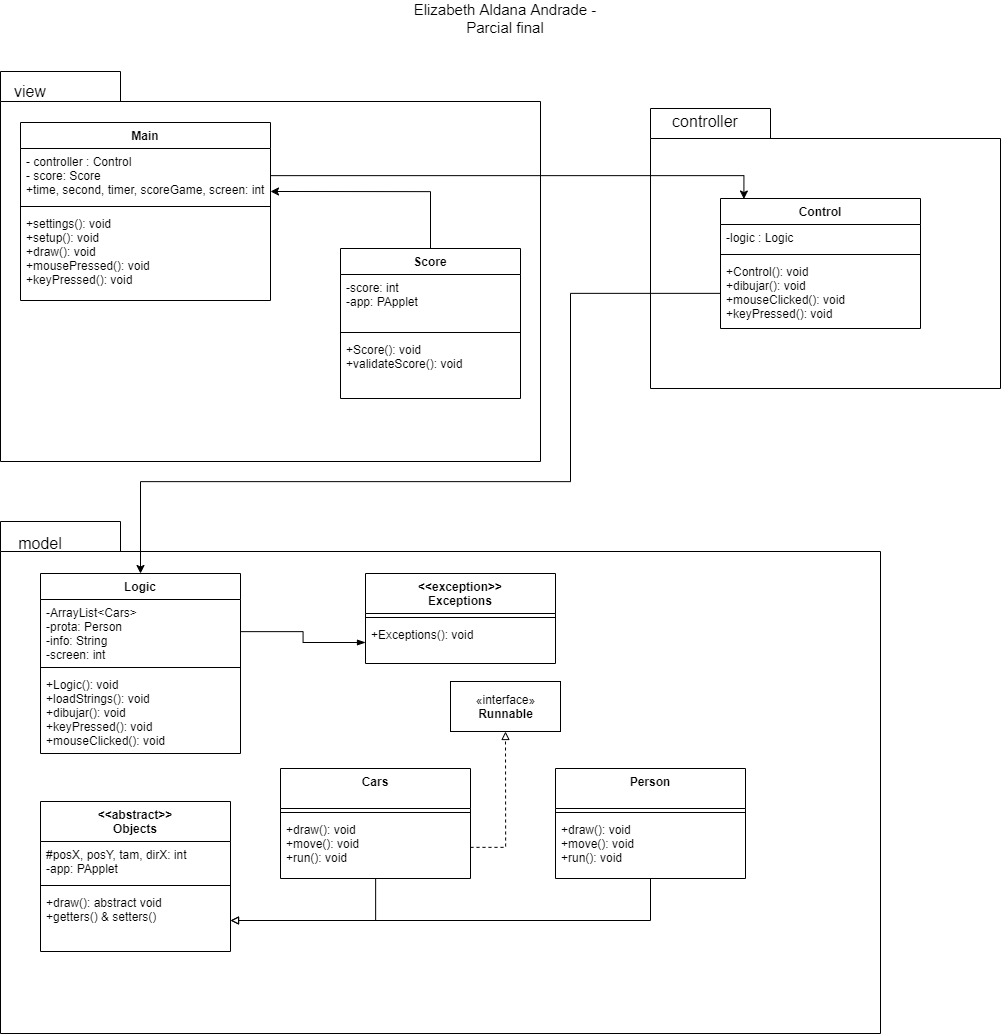

The diagram above was exported from draw.io. Its source (the exported page's mxGraphModel, read from the mxfile embedded in the PNG):
<mxGraphModel dx="3738" dy="1586" grid="1" gridSize="10" guides="1" tooltips="1" connect="1" arrows="1" fold="1" page="1" pageScale="1" pageWidth="827" pageHeight="1169" math="0" shadow="0">
  <root>
    <mxCell id="WIyWlLk6GJQsqaUBKTNV-0" />
    <mxCell id="WIyWlLk6GJQsqaUBKTNV-1" parent="WIyWlLk6GJQsqaUBKTNV-0" />
    <mxCell id="nC1d9URAPvtnIJeQSN_h-2" value="" style="shape=folder;fontStyle=1;spacingTop=10;tabWidth=120;tabHeight=30;tabPosition=left;html=1;" parent="WIyWlLk6GJQsqaUBKTNV-1" vertex="1">
      <mxGeometry x="160" y="350" width="350" height="280" as="geometry" />
    </mxCell>
    <mxCell id="Be4A4sPUcoXGeGA1tZao-0" value="" style="shape=folder;fontStyle=1;spacingTop=10;tabWidth=120;tabHeight=30;tabPosition=left;html=1;" parent="WIyWlLk6GJQsqaUBKTNV-1" vertex="1">
      <mxGeometry x="-490" y="763" width="880" height="512" as="geometry" />
    </mxCell>
    <mxCell id="Be4A4sPUcoXGeGA1tZao-1" value="" style="shape=folder;fontStyle=1;spacingTop=10;tabWidth=120;tabHeight=30;tabPosition=left;html=1;" parent="WIyWlLk6GJQsqaUBKTNV-1" vertex="1">
      <mxGeometry x="-490" y="313" width="540" height="390" as="geometry" />
    </mxCell>
    <mxCell id="Be4A4sPUcoXGeGA1tZao-2" value="&lt;font style=&quot;font-size: 16px&quot;&gt;model&lt;/font&gt;" style="text;html=1;strokeColor=none;fillColor=none;align=center;verticalAlign=middle;whiteSpace=wrap;rounded=0;" parent="WIyWlLk6GJQsqaUBKTNV-1" vertex="1">
      <mxGeometry x="-480" y="775" width="60" height="20" as="geometry" />
    </mxCell>
    <mxCell id="Be4A4sPUcoXGeGA1tZao-3" value="&lt;font style=&quot;font-size: 16px&quot;&gt;view&lt;/font&gt;" style="text;html=1;strokeColor=none;fillColor=none;align=center;verticalAlign=middle;whiteSpace=wrap;rounded=0;" parent="WIyWlLk6GJQsqaUBKTNV-1" vertex="1">
      <mxGeometry x="-490" y="323" width="60" height="20" as="geometry" />
    </mxCell>
    <mxCell id="Be4A4sPUcoXGeGA1tZao-4" value="&lt;font style=&quot;font-size: 16px&quot;&gt;controller&lt;/font&gt;" style="text;html=1;strokeColor=none;fillColor=none;align=center;verticalAlign=middle;whiteSpace=wrap;rounded=0;" parent="WIyWlLk6GJQsqaUBKTNV-1" vertex="1">
      <mxGeometry x="170" y="353" width="90" height="20" as="geometry" />
    </mxCell>
    <mxCell id="Be4A4sPUcoXGeGA1tZao-5" value="Main" style="swimlane;fontStyle=1;align=center;verticalAlign=top;childLayout=stackLayout;horizontal=1;startSize=26;horizontalStack=0;resizeParent=1;resizeParentMax=0;resizeLast=0;collapsible=1;marginBottom=0;" parent="WIyWlLk6GJQsqaUBKTNV-1" vertex="1">
      <mxGeometry x="-470" y="364" width="250" height="178" as="geometry" />
    </mxCell>
    <mxCell id="Be4A4sPUcoXGeGA1tZao-6" value="- controller : Control&#10;- score: Score&#10;+time, second, timer, scoreGame, screen: int&#10;" style="text;strokeColor=none;fillColor=none;align=left;verticalAlign=top;spacingLeft=4;spacingRight=4;overflow=hidden;rotatable=0;points=[[0,0.5],[1,0.5]];portConstraint=eastwest;" parent="Be4A4sPUcoXGeGA1tZao-5" vertex="1">
      <mxGeometry y="26" width="250" height="54" as="geometry" />
    </mxCell>
    <mxCell id="Be4A4sPUcoXGeGA1tZao-7" value="" style="line;strokeWidth=1;fillColor=none;align=left;verticalAlign=middle;spacingTop=-1;spacingLeft=3;spacingRight=3;rotatable=0;labelPosition=right;points=[];portConstraint=eastwest;" parent="Be4A4sPUcoXGeGA1tZao-5" vertex="1">
      <mxGeometry y="80" width="250" height="8" as="geometry" />
    </mxCell>
    <mxCell id="Be4A4sPUcoXGeGA1tZao-8" value="+settings(): void&#10;+setup(): void&#10;+draw(): void&#10;+mousePressed(): void&#10;+keyPressed(): void" style="text;strokeColor=none;fillColor=none;align=left;verticalAlign=top;spacingLeft=4;spacingRight=4;overflow=hidden;rotatable=0;points=[[0,0.5],[1,0.5]];portConstraint=eastwest;" parent="Be4A4sPUcoXGeGA1tZao-5" vertex="1">
      <mxGeometry y="88" width="250" height="90" as="geometry" />
    </mxCell>
    <mxCell id="Be4A4sPUcoXGeGA1tZao-9" value="Control" style="swimlane;fontStyle=1;align=center;verticalAlign=top;childLayout=stackLayout;horizontal=1;startSize=26;horizontalStack=0;resizeParent=1;resizeParentMax=0;resizeLast=0;collapsible=1;marginBottom=0;" parent="WIyWlLk6GJQsqaUBKTNV-1" vertex="1">
      <mxGeometry x="230" y="440" width="200" height="130" as="geometry" />
    </mxCell>
    <mxCell id="Be4A4sPUcoXGeGA1tZao-10" value="-logic : Logic" style="text;strokeColor=none;fillColor=none;align=left;verticalAlign=top;spacingLeft=4;spacingRight=4;overflow=hidden;rotatable=0;points=[[0,0.5],[1,0.5]];portConstraint=eastwest;" parent="Be4A4sPUcoXGeGA1tZao-9" vertex="1">
      <mxGeometry y="26" width="200" height="26" as="geometry" />
    </mxCell>
    <mxCell id="Be4A4sPUcoXGeGA1tZao-11" value="" style="line;strokeWidth=1;fillColor=none;align=left;verticalAlign=middle;spacingTop=-1;spacingLeft=3;spacingRight=3;rotatable=0;labelPosition=right;points=[];portConstraint=eastwest;" parent="Be4A4sPUcoXGeGA1tZao-9" vertex="1">
      <mxGeometry y="52" width="200" height="8" as="geometry" />
    </mxCell>
    <mxCell id="Be4A4sPUcoXGeGA1tZao-12" value="+Control(): void&#10;+dibujar(): void &#10;+mouseClicked(): void&#10;+keyPressed(): void" style="text;strokeColor=none;fillColor=none;align=left;verticalAlign=top;spacingLeft=4;spacingRight=4;overflow=hidden;rotatable=0;points=[[0,0.5],[1,0.5]];portConstraint=eastwest;" parent="Be4A4sPUcoXGeGA1tZao-9" vertex="1">
      <mxGeometry y="60" width="200" height="70" as="geometry" />
    </mxCell>
    <mxCell id="Be4A4sPUcoXGeGA1tZao-15" value="Logic" style="swimlane;fontStyle=1;align=center;verticalAlign=top;childLayout=stackLayout;horizontal=1;startSize=26;horizontalStack=0;resizeParent=1;resizeParentMax=0;resizeLast=0;collapsible=1;marginBottom=0;" parent="WIyWlLk6GJQsqaUBKTNV-1" vertex="1">
      <mxGeometry x="-450" y="815" width="200" height="180" as="geometry" />
    </mxCell>
    <mxCell id="Be4A4sPUcoXGeGA1tZao-16" value="-ArrayList&lt;Cars&gt;&#10;-prota: Person&#10;-info: String&#10;-screen: int" style="text;strokeColor=none;fillColor=none;align=left;verticalAlign=top;spacingLeft=4;spacingRight=4;overflow=hidden;rotatable=0;points=[[0,0.5],[1,0.5]];portConstraint=eastwest;" parent="Be4A4sPUcoXGeGA1tZao-15" vertex="1">
      <mxGeometry y="26" width="200" height="64" as="geometry" />
    </mxCell>
    <mxCell id="Be4A4sPUcoXGeGA1tZao-17" value="" style="line;strokeWidth=1;fillColor=none;align=left;verticalAlign=middle;spacingTop=-1;spacingLeft=3;spacingRight=3;rotatable=0;labelPosition=right;points=[];portConstraint=eastwest;" parent="Be4A4sPUcoXGeGA1tZao-15" vertex="1">
      <mxGeometry y="90" width="200" height="8" as="geometry" />
    </mxCell>
    <mxCell id="Be4A4sPUcoXGeGA1tZao-18" value="+Logic(): void&#10;+loadStrings(): void&#10;+dibujar(): void&#10;+keyPressed(): void&#10;+mouseClicked(): void" style="text;strokeColor=none;fillColor=none;align=left;verticalAlign=top;spacingLeft=4;spacingRight=4;overflow=hidden;rotatable=0;points=[[0,0.5],[1,0.5]];portConstraint=eastwest;" parent="Be4A4sPUcoXGeGA1tZao-15" vertex="1">
      <mxGeometry y="98" width="200" height="82" as="geometry" />
    </mxCell>
    <mxCell id="0B_q1_CA257_HPodKZME-8" value="&lt;&lt;abstract&gt;&gt;&#10;Objects" style="swimlane;fontStyle=1;align=center;verticalAlign=top;childLayout=stackLayout;horizontal=1;startSize=40;horizontalStack=0;resizeParent=1;resizeParentMax=0;resizeLast=0;collapsible=1;marginBottom=0;" parent="WIyWlLk6GJQsqaUBKTNV-1" vertex="1">
      <mxGeometry x="-450" y="1043" width="190" height="150" as="geometry" />
    </mxCell>
    <mxCell id="0B_q1_CA257_HPodKZME-9" value="#posX, posY, tam, dirX: int&#10;-app: PApplet&#10;" style="text;strokeColor=none;fillColor=none;align=left;verticalAlign=top;spacingLeft=4;spacingRight=4;overflow=hidden;rotatable=0;points=[[0,0.5],[1,0.5]];portConstraint=eastwest;" parent="0B_q1_CA257_HPodKZME-8" vertex="1">
      <mxGeometry y="40" width="190" height="40" as="geometry" />
    </mxCell>
    <mxCell id="0B_q1_CA257_HPodKZME-10" value="" style="line;strokeWidth=1;fillColor=none;align=left;verticalAlign=middle;spacingTop=-1;spacingLeft=3;spacingRight=3;rotatable=0;labelPosition=right;points=[];portConstraint=eastwest;" parent="0B_q1_CA257_HPodKZME-8" vertex="1">
      <mxGeometry y="80" width="190" height="8" as="geometry" />
    </mxCell>
    <mxCell id="0B_q1_CA257_HPodKZME-11" value="+draw(): abstract void&#10;+getters() &amp; setters()&#10;" style="text;strokeColor=none;fillColor=none;align=left;verticalAlign=top;spacingLeft=4;spacingRight=4;overflow=hidden;rotatable=0;points=[[0,0.5],[1,0.5]];portConstraint=eastwest;" parent="0B_q1_CA257_HPodKZME-8" vertex="1">
      <mxGeometry y="88" width="190" height="62" as="geometry" />
    </mxCell>
    <mxCell id="0B_q1_CA257_HPodKZME-40" value="&lt;font style=&quot;font-size: 15px&quot;&gt;Elizabeth Aldana Andrade - Parcial final&lt;/font&gt;" style="text;html=1;strokeColor=none;fillColor=none;align=center;verticalAlign=middle;whiteSpace=wrap;rounded=0;" parent="WIyWlLk6GJQsqaUBKTNV-1" vertex="1">
      <mxGeometry x="-95" y="250" width="220" height="20" as="geometry" />
    </mxCell>
    <mxCell id="WFUJXuGt8nMF3vhx66ID-4" style="edgeStyle=orthogonalEdgeStyle;rounded=0;orthogonalLoop=1;jettySize=auto;html=1;" parent="WIyWlLk6GJQsqaUBKTNV-1" source="Be4A4sPUcoXGeGA1tZao-12" target="Be4A4sPUcoXGeGA1tZao-15" edge="1">
      <mxGeometry relative="1" as="geometry">
        <Array as="points">
          <mxPoint x="80" y="723" />
          <mxPoint x="-350" y="723" />
        </Array>
      </mxGeometry>
    </mxCell>
    <mxCell id="hY9GR9Y3Uq-05zgvuA3--45" style="edgeStyle=orthogonalEdgeStyle;rounded=0;orthogonalLoop=1;jettySize=auto;html=1;entryX=1;entryY=0.796;entryDx=0;entryDy=0;entryPerimeter=0;" edge="1" parent="WIyWlLk6GJQsqaUBKTNV-1" source="hY9GR9Y3Uq-05zgvuA3--41" target="Be4A4sPUcoXGeGA1tZao-6">
      <mxGeometry relative="1" as="geometry" />
    </mxCell>
    <mxCell id="hY9GR9Y3Uq-05zgvuA3--41" value="Score" style="swimlane;fontStyle=1;align=center;verticalAlign=top;childLayout=stackLayout;horizontal=1;startSize=26;horizontalStack=0;resizeParent=1;resizeParentMax=0;resizeLast=0;collapsible=1;marginBottom=0;" vertex="1" parent="WIyWlLk6GJQsqaUBKTNV-1">
      <mxGeometry x="-150" y="490" width="180" height="150" as="geometry" />
    </mxCell>
    <mxCell id="hY9GR9Y3Uq-05zgvuA3--42" value="-score: int&#10;-app: PApplet" style="text;strokeColor=none;fillColor=none;align=left;verticalAlign=top;spacingLeft=4;spacingRight=4;overflow=hidden;rotatable=0;points=[[0,0.5],[1,0.5]];portConstraint=eastwest;" vertex="1" parent="hY9GR9Y3Uq-05zgvuA3--41">
      <mxGeometry y="26" width="180" height="54" as="geometry" />
    </mxCell>
    <mxCell id="hY9GR9Y3Uq-05zgvuA3--43" value="" style="line;strokeWidth=1;fillColor=none;align=left;verticalAlign=middle;spacingTop=-1;spacingLeft=3;spacingRight=3;rotatable=0;labelPosition=right;points=[];portConstraint=eastwest;" vertex="1" parent="hY9GR9Y3Uq-05zgvuA3--41">
      <mxGeometry y="80" width="180" height="8" as="geometry" />
    </mxCell>
    <mxCell id="hY9GR9Y3Uq-05zgvuA3--44" value="+Score(): void&#10;+validateScore(): void" style="text;strokeColor=none;fillColor=none;align=left;verticalAlign=top;spacingLeft=4;spacingRight=4;overflow=hidden;rotatable=0;points=[[0,0.5],[1,0.5]];portConstraint=eastwest;" vertex="1" parent="hY9GR9Y3Uq-05zgvuA3--41">
      <mxGeometry y="88" width="180" height="62" as="geometry" />
    </mxCell>
    <mxCell id="hY9GR9Y3Uq-05zgvuA3--46" style="edgeStyle=orthogonalEdgeStyle;rounded=0;orthogonalLoop=1;jettySize=auto;html=1;entryX=0.117;entryY=0.004;entryDx=0;entryDy=0;entryPerimeter=0;" edge="1" parent="WIyWlLk6GJQsqaUBKTNV-1" source="Be4A4sPUcoXGeGA1tZao-6" target="Be4A4sPUcoXGeGA1tZao-9">
      <mxGeometry relative="1" as="geometry" />
    </mxCell>
    <mxCell id="hY9GR9Y3Uq-05zgvuA3--61" style="edgeStyle=orthogonalEdgeStyle;rounded=0;orthogonalLoop=1;jettySize=auto;html=1;endArrow=block;endFill=0;" edge="1" parent="WIyWlLk6GJQsqaUBKTNV-1" source="hY9GR9Y3Uq-05zgvuA3--48" target="0B_q1_CA257_HPodKZME-11">
      <mxGeometry relative="1" as="geometry" />
    </mxCell>
    <mxCell id="hY9GR9Y3Uq-05zgvuA3--48" value="Cars" style="swimlane;fontStyle=1;align=center;verticalAlign=top;childLayout=stackLayout;horizontal=1;startSize=40;horizontalStack=0;resizeParent=1;resizeParentMax=0;resizeLast=0;collapsible=1;marginBottom=0;" vertex="1" parent="WIyWlLk6GJQsqaUBKTNV-1">
      <mxGeometry x="-210" y="1010" width="190" height="110" as="geometry" />
    </mxCell>
    <mxCell id="hY9GR9Y3Uq-05zgvuA3--50" value="" style="line;strokeWidth=1;fillColor=none;align=left;verticalAlign=middle;spacingTop=-1;spacingLeft=3;spacingRight=3;rotatable=0;labelPosition=right;points=[];portConstraint=eastwest;" vertex="1" parent="hY9GR9Y3Uq-05zgvuA3--48">
      <mxGeometry y="40" width="190" height="8" as="geometry" />
    </mxCell>
    <mxCell id="hY9GR9Y3Uq-05zgvuA3--51" value="+draw(): void&#10;+move(): void&#10;+run(): void&#10;" style="text;strokeColor=none;fillColor=none;align=left;verticalAlign=top;spacingLeft=4;spacingRight=4;overflow=hidden;rotatable=0;points=[[0,0.5],[1,0.5]];portConstraint=eastwest;" vertex="1" parent="hY9GR9Y3Uq-05zgvuA3--48">
      <mxGeometry y="48" width="190" height="62" as="geometry" />
    </mxCell>
    <mxCell id="hY9GR9Y3Uq-05zgvuA3--60" style="edgeStyle=orthogonalEdgeStyle;rounded=0;orthogonalLoop=1;jettySize=auto;html=1;endArrow=block;endFill=0;" edge="1" parent="WIyWlLk6GJQsqaUBKTNV-1" source="hY9GR9Y3Uq-05zgvuA3--52" target="0B_q1_CA257_HPodKZME-11">
      <mxGeometry relative="1" as="geometry" />
    </mxCell>
    <mxCell id="hY9GR9Y3Uq-05zgvuA3--52" value="Person" style="swimlane;fontStyle=1;align=center;verticalAlign=top;childLayout=stackLayout;horizontal=1;startSize=40;horizontalStack=0;resizeParent=1;resizeParentMax=0;resizeLast=0;collapsible=1;marginBottom=0;" vertex="1" parent="WIyWlLk6GJQsqaUBKTNV-1">
      <mxGeometry x="65" y="1010" width="190" height="110" as="geometry" />
    </mxCell>
    <mxCell id="hY9GR9Y3Uq-05zgvuA3--54" value="" style="line;strokeWidth=1;fillColor=none;align=left;verticalAlign=middle;spacingTop=-1;spacingLeft=3;spacingRight=3;rotatable=0;labelPosition=right;points=[];portConstraint=eastwest;" vertex="1" parent="hY9GR9Y3Uq-05zgvuA3--52">
      <mxGeometry y="40" width="190" height="8" as="geometry" />
    </mxCell>
    <mxCell id="hY9GR9Y3Uq-05zgvuA3--55" value="+draw(): void&#10;+move(): void&#10;+run(): void" style="text;strokeColor=none;fillColor=none;align=left;verticalAlign=top;spacingLeft=4;spacingRight=4;overflow=hidden;rotatable=0;points=[[0,0.5],[1,0.5]];portConstraint=eastwest;" vertex="1" parent="hY9GR9Y3Uq-05zgvuA3--52">
      <mxGeometry y="48" width="190" height="62" as="geometry" />
    </mxCell>
    <mxCell id="hY9GR9Y3Uq-05zgvuA3--56" value="&lt;&lt;exception&gt;&gt;&#10;Exceptions" style="swimlane;fontStyle=1;align=center;verticalAlign=top;childLayout=stackLayout;horizontal=1;startSize=40;horizontalStack=0;resizeParent=1;resizeParentMax=0;resizeLast=0;collapsible=1;marginBottom=0;" vertex="1" parent="WIyWlLk6GJQsqaUBKTNV-1">
      <mxGeometry x="-125" y="815" width="190" height="90" as="geometry" />
    </mxCell>
    <mxCell id="hY9GR9Y3Uq-05zgvuA3--58" value="" style="line;strokeWidth=1;fillColor=none;align=left;verticalAlign=middle;spacingTop=-1;spacingLeft=3;spacingRight=3;rotatable=0;labelPosition=right;points=[];portConstraint=eastwest;" vertex="1" parent="hY9GR9Y3Uq-05zgvuA3--56">
      <mxGeometry y="40" width="190" height="8" as="geometry" />
    </mxCell>
    <mxCell id="hY9GR9Y3Uq-05zgvuA3--59" value="+Exceptions(): void" style="text;strokeColor=none;fillColor=none;align=left;verticalAlign=top;spacingLeft=4;spacingRight=4;overflow=hidden;rotatable=0;points=[[0,0.5],[1,0.5]];portConstraint=eastwest;" vertex="1" parent="hY9GR9Y3Uq-05zgvuA3--56">
      <mxGeometry y="48" width="190" height="42" as="geometry" />
    </mxCell>
    <mxCell id="hY9GR9Y3Uq-05zgvuA3--65" style="edgeStyle=orthogonalEdgeStyle;rounded=0;orthogonalLoop=1;jettySize=auto;html=1;endArrow=blockThin;endFill=1;" edge="1" parent="WIyWlLk6GJQsqaUBKTNV-1" source="Be4A4sPUcoXGeGA1tZao-16" target="hY9GR9Y3Uq-05zgvuA3--59">
      <mxGeometry relative="1" as="geometry" />
    </mxCell>
    <mxCell id="hY9GR9Y3Uq-05zgvuA3--69" value="«interface»&lt;br&gt;&lt;b&gt;Runnable&lt;/b&gt;" style="html=1;" vertex="1" parent="WIyWlLk6GJQsqaUBKTNV-1">
      <mxGeometry x="-40" y="923" width="110" height="50" as="geometry" />
    </mxCell>
    <mxCell id="hY9GR9Y3Uq-05zgvuA3--70" style="edgeStyle=orthogonalEdgeStyle;rounded=0;orthogonalLoop=1;jettySize=auto;html=1;entryX=0.5;entryY=1;entryDx=0;entryDy=0;endArrow=block;endFill=0;dashed=1;" edge="1" parent="WIyWlLk6GJQsqaUBKTNV-1" source="hY9GR9Y3Uq-05zgvuA3--51" target="hY9GR9Y3Uq-05zgvuA3--69">
      <mxGeometry relative="1" as="geometry" />
    </mxCell>
  </root>
</mxGraphModel>